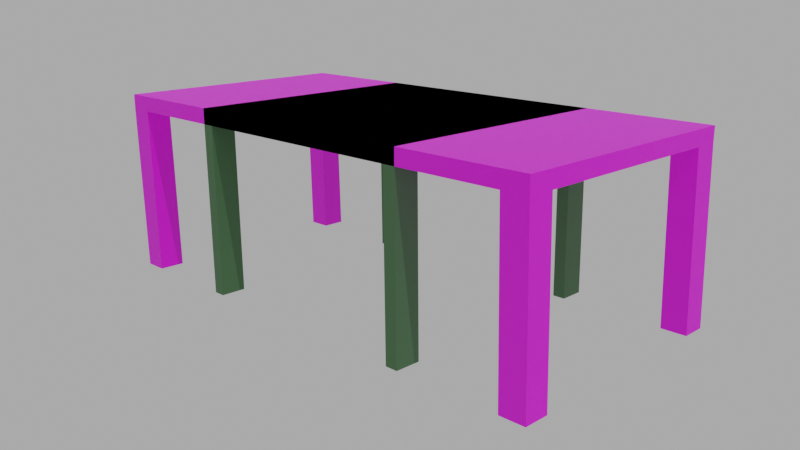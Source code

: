 # Source: table.blend  (saved by Blender 4.0.36; exported with 4.5.12 LTS)
import bpy
from mathutils import Matrix  # noqa: F401  (used for matrix-valued properties, if any)

bpy.ops.wm.read_factory_settings(use_empty=True)
scene = bpy.context.scene
scene.name = 'Scene'

# ---- collections
col_collection = bpy.data.collections.new('Collection'); scene.collection.children.link(col_collection)

# ---- images (referenced by path relative to the original .blend; pixels are not part of the script)
import os
ASSET_DIR = os.environ.get("B2B_ASSET_DIR", "")  # directory of the original .blend (textures are referenced by path, not embedded)
HERE = os.path.dirname(os.path.abspath(__file__))  # packed textures are extracted next to this script under _unpacked/

def load_image(name, relpath, width, height, colorspace="sRGB"):
    """Load a texture the original file referenced (path relative to the .blend, or extracted next to this script)."""
    p = next((c for c in (os.path.join(HERE, relpath), os.path.join(ASSET_DIR, relpath)) if relpath and os.path.exists(c)), "")
    if p:
        img = bpy.data.images.load(p, check_existing=True)
        img.name = name
    else:  # same state as the original file: an image datablock whose file is absent (Cycles renders it pink)
        img = bpy.data.images.new(name, width, height)
        img.source = "FILE"
        img.filepath = "//" + (relpath or name)
    img.colorspace_settings.name = colorspace
    return img
img_weathered_brown_planks_diff_1k_jpg = load_image('weathered_brown_planks_diff_1k.jpg', 'weathered_brown_planks_diff_1k.jpg', 1024, 1024, 'sRGB')

# ---- materials (node trees are filled in below, after node groups)
mat_material_006 = bpy.data.materials.new('Material.006')
mat_material_006.use_transparent_shadow = False
mat_material_005 = bpy.data.materials.new('Material.005')
mat_material_005.alpha_threshold = 0.0
mat_material_005.use_transparent_shadow = False
mat_material_005.roughness = 0.5
mat_material_005.line_color = (0.0, 0.0, 0.0, 1.0)

# ---- material node trees
mat_material_006.use_nodes = True; mat_material_006.node_tree.nodes.clear()
_N = mat_material_006.node_tree.nodes; _L = mat_material_006.node_tree.links
n0 = _N.new('ShaderNodeBsdfPrincipled'); n0.name = 'Principled BSDF'; n0.location = (10, 300)
n0.inputs[3].default_value = 1.45
n1 = _N.new('ShaderNodeOutputMaterial'); n1.name = 'Material Output'; n1.location = (300, 300)
n2 = _N.new('ShaderNodeTexImage'); n2.name = 'Image Texture'; n2.location = (-280, 280)
n2.image = img_weathered_brown_planks_diff_1k_jpg
_L.new(n0.outputs[0], n1.inputs[0])
_L.new(n2.outputs[0], n0.inputs[0])
n1.is_active_output = True
mat_material_005.use_nodes = True; mat_material_005.node_tree.nodes.clear()
_N = mat_material_005.node_tree.nodes; _L = mat_material_005.node_tree.links
n0 = _N.new('ShaderNodeOutputMaterial'); n0.name = 'Material Output'; n0.location = (300, 300)
n1 = _N.new('ShaderNodeBsdfPrincipled'); n1.name = 'Principled BSDF'; n1.location = (10, 300)
n1.distribution = 'GGX'
n1.subsurface_method = 'RANDOM_WALK_SKIN'
n1.inputs[0].default_value = (0.05462, 0.147, 0.0557, 1.0)
n1.inputs[3].default_value = 1.45
n1.inputs[27].default_value = (0.0, 0.0, 0.0, 1.0)
n1.inputs[28].default_value = 1.0
_L.new(n1.outputs[0], n0.inputs[0])
n0.is_active_output = True

# ---- world
world_world = bpy.data.worlds.new('World'); scene.world = world_world
world_world.use_nodes = True; world_world.node_tree.nodes.clear()
_N = world_world.node_tree.nodes; _L = world_world.node_tree.links
n0 = _N.new('ShaderNodeOutputWorld'); n0.name = 'World Output'; n0.location = (300, 300)
n1 = _N.new('ShaderNodeBackground'); n1.name = 'Background'; n1.location = (10, 300)
n1.inputs[0].default_value = (0.4292, 0.4292, 0.4292, 1.0)
_L.new(n1.outputs[0], n0.inputs[0])
n0.is_active_output = True
world_world.color = (0.05088, 0.05088, 0.05088)
world_world.use_sun_shadow = False
world_world.sun_shadow_jitter_overblur = 0.0

# ---- cameras
cam_camera_001 = bpy.data.cameras.new('Camera.001')
cam_camera_001.lens = 41.22

# ---- lights
light_sun = bpy.data.lights.new('Sun', 'SUN')
light_sun.transmission_factor = 0.0
light_sun.energy = 1.0

# ---- meshes
me_cube = bpy.data.meshes.new('Cube')
me_cube.from_pydata([(1.0, 1.0, 1.0), (1.0, 1.0, -1.0), (1.0, -1.0, 1.0), (1.0, -1.0, -1.0), (-1.0, 1.0, 1.0), (-1.0, 1.0, -1.0), (-1.0, -1.0, 1.0), (-1.0, -1.0, -1.0), (-0.9, 1.0, -1.0), (-0.9, -1.0, 1.0), (-0.9, -1.0, -1.0), (-0.9, 1.0, 1.0), (0.905, -1.0, -1.0), (0.905, 1.0, 1.0), (0.905, 1.0, -1.0), (0.905, -1.0, 1.0), (-1.0, 0.8, -1.0), (1.0, 0.8, 1.0), (-1.0, 0.8, 1.0), (1.0, 0.8, -1.0), (-0.9, 0.8, -1.0), (-0.9, 0.8, 1.0), (0.905, 0.8, 1.0), (0.905, 0.8, -1.0), (-1.0, -0.8014, -1.0), (1.0, -0.8014, 1.0), (-0.9, -0.8014, -1.0), (-0.9, -0.8014, 1.0), (0.905, -0.8014, 1.0), (0.905, -0.8014, -1.0), (-1.0, -0.8014, 1.0), (1.0, -0.8014, -1.0), (1.0, 1.0, -1.0), (1.0, -1.0, -1.0), (-1.0, 1.0, -1.0), (-1.0, -1.0, -1.0), (-0.9, 1.0, -1.0), (-0.9, -1.0, -1.0), (0.905, -1.0, -1.0), (0.905, 1.0, -1.0), (-1.0, 0.8, -1.0), (1.0, 0.8, -1.0), (-0.9, 0.8, -1.0), (0.905, 0.8, -1.0), (-1.0, -0.8014, -1.0), (-0.9, -0.8014, -1.0), (0.905, -0.8014, -1.0), (1.0, -0.8014, -1.0), (-1.018, -0.803, -22.99), (-1.018, -1.002, -22.99), (-0.9184, 0.9985, -22.99), (-1.018, 0.9985, -22.99), (0.8866, -1.002, -22.99), (0.9816, -1.002, -22.99), (0.9816, 0.7985, -22.99), (0.9816, 0.9985, -22.99), (-0.9184, -1.002, -22.99), (-0.9184, -0.803, -22.99), (0.8866, 0.9985, -22.99), (0.8866, -0.803, -22.99), (-1.018, 0.7985, -22.99), (-0.9184, 0.7985, -22.99), (0.8866, 0.7985, -22.99), (0.9816, -0.803, -22.99)], [], [(27, 30, 6, 9), (10, 9, 6, 7), (16, 18, 4, 5), (31, 25, 2, 3), (14, 13, 0, 1), (5, 4, 11, 8), (12, 15, 9, 10), (28, 27, 9, 15), (25, 28, 15, 2), (3, 2, 15, 12), (8, 11, 13, 14), (26, 29, 12, 10), (8, 14, 23, 20), (0, 13, 22, 17), (13, 11, 21, 22), (1, 0, 17, 19), (24, 30, 18, 16), (11, 4, 18, 21), (7, 6, 30, 24), (20, 23, 29, 26), (17, 22, 28, 25), (22, 21, 27, 28), (16, 20, 26, 24), (19, 17, 25, 31), (23, 19, 31, 29), (21, 18, 30, 27), (46, 38, 33, 47), (44, 35, 37, 45), (34, 40, 42, 36), (39, 43, 41, 32), (59, 63, 53, 52), (48, 57, 56, 49), (51, 50, 61, 60), (58, 55, 54, 62), (36, 42, 61, 50), (33, 38, 52, 53), (43, 39, 58, 62), (32, 41, 54, 55), (42, 40, 60, 61), (37, 35, 49, 56), (41, 43, 62, 54), (45, 37, 56, 57), (47, 33, 53, 63), (39, 32, 55, 58), (44, 45, 57, 48), (38, 46, 59, 52), (35, 44, 48, 49), (46, 47, 63, 59), (40, 34, 51, 60), (34, 36, 50, 51)])
_uv = me_cube.uv_layers.new(name='UVMap')
_uv.uv.foreach_set('vector', [0.8625, 0.7252, 0.875, 0.7252, 0.875, 0.75, 0.8625, 0.75, 0.375, 0.9875, 0.625, 0.9875, 0.625, 1.0, 0.375, 1.0, 0.375, 0.225, 0.625, 0.225, 0.625, 0.25, 0.375, 0.25, 0.375, 0.7252, 0.625, 0.7252, 0.625, 0.75, 0.375, 0.75, 0.375, 0.4881, 0.625, 0.4881, 0.625, 0.5, 0.375, 0.5, 0.375, 0.25, 0.625, 0.25, 0.625, 0.2625, 0.375, 0.2625, 0.375, 0.7619, 0.625, 0.7619, 0.625, 0.9875, 0.375, 0.9875, 0.6369, 0.7252, 0.8625, 0.7252, 0.8625, 0.75, 0.6369, 0.75, 0.625, 0.7252, 0.6369, 0.7252, 0.6369, 0.75, 0.625, 0.75, 0.375, 0.75, 0.625, 0.75, 0.625, 0.7619, 0.375, 0.7619, 0.375, 0.2625, 0.625, 0.2625, 0.625, 0.4881, 0.375, 0.4881, 0.1375, 0.7252, 0.3631, 0.7252, 0.3631, 0.75, 0.1375, 0.75, 0.1375, 0.5, 0.3631, 0.5, 0.3631, 0.525, 0.1375, 0.525, 0.625, 0.5, 0.6369, 0.5, 0.6369, 0.525, 0.625, 0.525, 0.6369, 0.5, 0.8625, 0.5, 0.8625, 0.525, 0.6369, 0.525, 0.375, 0.5, 0.625, 0.5, 0.625, 0.525, 0.375, 0.525, 0.375, 0.02482, 0.625, 0.02482, 0.625, 0.225, 0.375, 0.225, 0.8625, 0.5, 0.875, 0.5, 0.875, 0.525, 0.8625, 0.525, 0.375, 0.0, 0.625, 0.0, 0.625, 0.02482, 0.375, 0.02482, 0.1375, 0.525, 0.3631, 0.525, 0.3631, 0.7252, 0.1375, 0.7252, 0.625, 0.525, 0.6369, 0.525, 0.6369, 0.7252, 0.625, 0.7252, 0.6369, 0.525, 0.8625, 0.525, 0.8625, 0.7252, 0.6369, 0.7252, 0.125, 0.525, 0.1375, 0.525, 0.1375, 0.7252, 0.125, 0.7252, 0.375, 0.525, 0.625, 0.525, 0.625, 0.7252, 0.375, 0.7252, 0.3631, 0.525, 0.375, 0.525, 0.375, 0.7252, 0.3631, 0.7252, 0.8625, 0.525, 0.875, 0.525, 0.875, 0.7252, 0.8625, 0.7252, 0.3631, 0.7252, 0.3631, 0.75, 0.375, 0.75, 0.375, 0.7252, 0.125, 0.7252, 0.125, 0.75, 0.1375, 0.75, 0.1375, 0.7252, 0.125, 0.5, 0.125, 0.525, 0.1375, 0.525, 0.1375, 0.5, 0.3631, 0.5, 0.3631, 0.525, 0.375, 0.525, 0.375, 0.5, 0.3631, 0.7252, 0.375, 0.7252, 0.375, 0.75, 0.3631, 0.75, 0.125, 0.7252, 0.1375, 0.7252, 0.1375, 0.75, 0.125, 0.75, 0.125, 0.5, 0.1375, 0.5, 0.1375, 0.525, 0.125, 0.525, 0.3631, 0.5, 0.375, 0.5, 0.375, 0.525, 0.3631, 0.525, 0.1375, 0.5, 0.1375, 0.525, 0.1375, 0.525, 0.1375, 0.5, 0.375, 0.75, 0.3631, 0.75, 0.3631, 0.75, 0.375, 0.75, 0.3631, 0.525, 0.3631, 0.5, 0.3631, 0.5, 0.3631, 0.525, 0.375, 0.5, 0.375, 0.525, 0.375, 0.525, 0.375, 0.5, 0.1375, 0.525, 0.125, 0.525, 0.125, 0.525, 0.1375, 0.525, 0.1375, 0.75, 0.125, 0.75, 0.125, 0.75, 0.1375, 0.75, 0.375, 0.525, 0.3631, 0.525, 0.3631, 0.525, 0.375, 0.525, 0.1375, 0.7252, 0.1375, 0.75, 0.1375, 0.75, 0.1375, 0.7252, 0.375, 0.7252, 0.375, 0.75, 0.375, 0.75, 0.375, 0.7252, 0.3631, 0.5, 0.375, 0.5, 0.375, 0.5, 0.3631, 0.5, 0.125, 0.7252, 0.1375, 0.7252, 0.1375, 0.7252, 0.125, 0.7252, 0.3631, 0.75, 0.3631, 0.7252, 0.3631, 0.7252, 0.3631, 0.75, 0.125, 0.75, 0.125, 0.7252, 0.125, 0.7252, 0.125, 0.75, 0.3631, 0.7252, 0.375, 0.7252, 0.375, 0.7252, 0.3631, 0.7252, 0.125, 0.525, 0.125, 0.5, 0.125, 0.5, 0.125, 0.525, 0.125, 0.5, 0.1375, 0.5, 0.1375, 0.5, 0.125, 0.5])
me_cube.materials.append(mat_material_006)
me_cube.use_mirror_vertex_groups = False
me_cube.update()
me_cube_005 = bpy.data.meshes.new('Cube.005')
me_cube_005.from_pydata([(1.0, 1.0, 1.0), (1.0, 1.0, -1.0), (1.0, -1.0, 1.0), (1.0, -1.0, -1.0), (-1.0, 1.0, 1.0), (-1.0, 1.0, -1.0), (-1.0, -1.0, 1.0), (-1.0, -1.0, -1.0), (-0.9, 1.0, -1.0), (-0.9, -1.0, 1.0), (-0.9, -1.0, -1.0), (-0.9, 1.0, 1.0), (0.905, -1.0, -1.0), (0.905, 1.0, 1.0), (0.905, 1.0, -1.0), (0.905, -1.0, 1.0), (-1.0, 0.8, -1.0), (1.0, 0.8, 1.0), (-1.0, 0.8, 1.0), (1.0, 0.8, -1.0), (-0.9, 0.8, -1.0), (-0.9, 0.8, 1.0), (0.905, 0.8, 1.0), (0.905, 0.8, -1.0), (-1.0, -0.8014, -1.0), (1.0, -0.8014, 1.0), (-0.9, -0.8014, -1.0), (-0.9, -0.8014, 1.0), (0.905, -0.8014, 1.0), (0.905, -0.8014, -1.0), (-1.0, -0.8014, 1.0), (1.0, -0.8014, -1.0), (1.0, 1.0, -1.0), (1.0, -1.0, -1.0), (-1.0, 1.0, -1.0), (-1.0, -1.0, -1.0), (-0.9, 1.0, -1.0), (-0.9, -1.0, -1.0), (0.905, -1.0, -1.0), (0.905, 1.0, -1.0), (-1.0, 0.8, -1.0), (1.0, 0.8, -1.0), (-0.9, 0.8, -1.0), (0.905, 0.8, -1.0), (-1.0, -0.8014, -1.0), (-0.9, -0.8014, -1.0), (0.905, -0.8014, -1.0), (1.0, -0.8014, -1.0), (-1.018, -0.803, -22.99), (-1.018, -1.002, -22.99), (-0.9184, 0.9985, -22.99), (-1.018, 0.9985, -22.99), (0.8866, -1.002, -22.99), (0.9816, -1.002, -22.99), (0.9816, 0.7985, -22.99), (0.9816, 0.9985, -22.99), (-0.9184, -1.002, -22.99), (-0.9184, -0.803, -22.99), (0.8866, 0.9985, -22.99), (0.8866, -0.803, -22.99), (-1.018, 0.7985, -22.99), (-0.9184, 0.7985, -22.99), (0.8866, 0.7985, -22.99), (0.9816, -0.803, -22.99)], [], [(27, 30, 6, 9), (10, 9, 6, 7), (16, 18, 4, 5), (31, 25, 2, 3), (14, 13, 0, 1), (5, 4, 11, 8), (12, 15, 9, 10), (28, 27, 9, 15), (25, 28, 15, 2), (3, 2, 15, 12), (8, 11, 13, 14), (26, 29, 12, 10), (8, 14, 23, 20), (0, 13, 22, 17), (13, 11, 21, 22), (1, 0, 17, 19), (24, 30, 18, 16), (11, 4, 18, 21), (7, 6, 30, 24), (20, 23, 29, 26), (17, 22, 28, 25), (22, 21, 27, 28), (16, 20, 26, 24), (19, 17, 25, 31), (23, 19, 31, 29), (21, 18, 30, 27), (46, 38, 33, 47), (44, 35, 37, 45), (34, 40, 42, 36), (39, 43, 41, 32), (59, 63, 53, 52), (48, 57, 56, 49), (51, 50, 61, 60), (58, 55, 54, 62), (36, 42, 61, 50), (33, 38, 52, 53), (43, 39, 58, 62), (32, 41, 54, 55), (42, 40, 60, 61), (37, 35, 49, 56), (41, 43, 62, 54), (45, 37, 56, 57), (47, 33, 53, 63), (39, 32, 55, 58), (44, 45, 57, 48), (38, 46, 59, 52), (35, 44, 48, 49), (46, 47, 63, 59), (40, 34, 51, 60), (34, 36, 50, 51)])
_uv = me_cube_005.uv_layers.new(name='UVMap')
_uv.uv.foreach_set('vector', [0.8625, 0.7252, 0.875, 0.7252, 0.875, 0.75, 0.8625, 0.75, 0.375, 0.9875, 0.625, 0.9875, 0.625, 1.0, 0.375, 1.0, 0.375, 0.225, 0.625, 0.225, 0.625, 0.25, 0.375, 0.25, 0.375, 0.7252, 0.625, 0.7252, 0.625, 0.75, 0.375, 0.75, 0.375, 0.4881, 0.625, 0.4881, 0.625, 0.5, 0.375, 0.5, 0.375, 0.25, 0.625, 0.25, 0.625, 0.2625, 0.375, 0.2625, 0.375, 0.7619, 0.625, 0.7619, 0.625, 0.9875, 0.375, 0.9875, 0.6369, 0.7252, 0.8625, 0.7252, 0.8625, 0.75, 0.6369, 0.75, 0.625, 0.7252, 0.6369, 0.7252, 0.6369, 0.75, 0.625, 0.75, 0.375, 0.75, 0.625, 0.75, 0.625, 0.7619, 0.375, 0.7619, 0.375, 0.2625, 0.625, 0.2625, 0.625, 0.4881, 0.375, 0.4881, 0.1375, 0.7252, 0.3631, 0.7252, 0.3631, 0.75, 0.1375, 0.75, 0.1375, 0.5, 0.3631, 0.5, 0.3631, 0.525, 0.1375, 0.525, 0.625, 0.5, 0.6369, 0.5, 0.6369, 0.525, 0.625, 0.525, 0.6369, 0.5, 0.8625, 0.5, 0.8625, 0.525, 0.6369, 0.525, 0.375, 0.5, 0.625, 0.5, 0.625, 0.525, 0.375, 0.525, 0.375, 0.02482, 0.625, 0.02482, 0.625, 0.225, 0.375, 0.225, 0.8625, 0.5, 0.875, 0.5, 0.875, 0.525, 0.8625, 0.525, 0.375, 0.0, 0.625, 0.0, 0.625, 0.02482, 0.375, 0.02482, 0.1375, 0.525, 0.3631, 0.525, 0.3631, 0.7252, 0.1375, 0.7252, 0.625, 0.525, 0.6369, 0.525, 0.6369, 0.7252, 0.625, 0.7252, 0.6369, 0.525, 0.8625, 0.525, 0.8625, 0.7252, 0.6369, 0.7252, 0.125, 0.525, 0.1375, 0.525, 0.1375, 0.7252, 0.125, 0.7252, 0.375, 0.525, 0.625, 0.525, 0.625, 0.7252, 0.375, 0.7252, 0.3631, 0.525, 0.375, 0.525, 0.375, 0.7252, 0.3631, 0.7252, 0.8625, 0.525, 0.875, 0.525, 0.875, 0.7252, 0.8625, 0.7252, 0.3631, 0.7252, 0.3631, 0.75, 0.375, 0.75, 0.375, 0.7252, 0.125, 0.7252, 0.125, 0.75, 0.1375, 0.75, 0.1375, 0.7252, 0.125, 0.5, 0.125, 0.525, 0.1375, 0.525, 0.1375, 0.5, 0.3631, 0.5, 0.3631, 0.525, 0.375, 0.525, 0.375, 0.5, 0.3631, 0.7252, 0.375, 0.7252, 0.375, 0.75, 0.3631, 0.75, 0.125, 0.7252, 0.1375, 0.7252, 0.1375, 0.75, 0.125, 0.75, 0.125, 0.5, 0.1375, 0.5, 0.1375, 0.525, 0.125, 0.525, 0.3631, 0.5, 0.375, 0.5, 0.375, 0.525, 0.3631, 0.525, 0.1375, 0.5, 0.1375, 0.525, 0.1375, 0.525, 0.1375, 0.5, 0.375, 0.75, 0.3631, 0.75, 0.3631, 0.75, 0.375, 0.75, 0.3631, 0.525, 0.3631, 0.5, 0.3631, 0.5, 0.3631, 0.525, 0.375, 0.5, 0.375, 0.525, 0.375, 0.525, 0.375, 0.5, 0.1375, 0.525, 0.125, 0.525, 0.125, 0.525, 0.1375, 0.525, 0.1375, 0.75, 0.125, 0.75, 0.125, 0.75, 0.1375, 0.75, 0.375, 0.525, 0.3631, 0.525, 0.3631, 0.525, 0.375, 0.525, 0.1375, 0.7252, 0.1375, 0.75, 0.1375, 0.75, 0.1375, 0.7252, 0.375, 0.7252, 0.375, 0.75, 0.375, 0.75, 0.375, 0.7252, 0.3631, 0.5, 0.375, 0.5, 0.375, 0.5, 0.3631, 0.5, 0.125, 0.7252, 0.1375, 0.7252, 0.1375, 0.7252, 0.125, 0.7252, 0.3631, 0.75, 0.3631, 0.7252, 0.3631, 0.7252, 0.3631, 0.75, 0.125, 0.75, 0.125, 0.7252, 0.125, 0.7252, 0.125, 0.75, 0.3631, 0.7252, 0.375, 0.7252, 0.375, 0.7252, 0.3631, 0.7252, 0.125, 0.525, 0.125, 0.5, 0.125, 0.5, 0.125, 0.525, 0.125, 0.5, 0.1375, 0.5, 0.1375, 0.5, 0.125, 0.5])
me_cube_005.materials.append(mat_material_005)
me_cube_005.use_mirror_vertex_groups = False
me_cube_005.update()

# ---- objects
ob_longtable = bpy.data.objects.new('LongTable', me_cube)
ob_camera = bpy.data.objects.new('Camera', cam_camera_001)
ob_sun = bpy.data.objects.new('Sun', light_sun)
ob_squaretable = bpy.data.objects.new('SquareTable', me_cube_005)

# ---- transforms, parenting, visibility, modifiers, constraints
ob_longtable.location = (0.0, 0.0, 8.0)
ob_longtable.scale = (10.0, 5.0, 0.3)
ob_longtable.lock_rotations_4d = False
ob_longtable.empty_display_type = 'ARROWS'
ob_longtable.lineart.crease_threshold = 0.0
ob_camera.location = (-23.86, 23.61, 13.68)
ob_camera.rotation_euler = (1.285, 0.0, -2.356)
ob_sun.location = (-19.51, 24.65, 11.49)
ob_sun.rotation_euler = (-0.2054, -0.4815, 0.2081)
ob_squaretable.location = (0.0, 0.0, 8.0)
ob_squaretable.scale = (5.0, 5.0, 0.3)
ob_squaretable.lock_rotations_4d = False
ob_squaretable.empty_display_type = 'ARROWS'
ob_squaretable.lineart.crease_threshold = 0.0

# ---- collection membership
col_collection.objects.link(ob_longtable)
col_collection.objects.link(ob_camera)
col_collection.objects.link(ob_sun)
col_collection.objects.link(ob_squaretable)

# ---- scene / render settings (as saved in the file)
scene.camera = ob_camera
scene.frame_start = 1; scene.frame_end = 250; scene.frame_set(1)
scene.render.engine = 'BLENDER_EEVEE_NEXT'
scene.cycles.sampling_pattern = 'TABULATED_SOBOL'
scene.view_settings.view_transform = 'Filmic'
bpy.context.view_layer.update()

